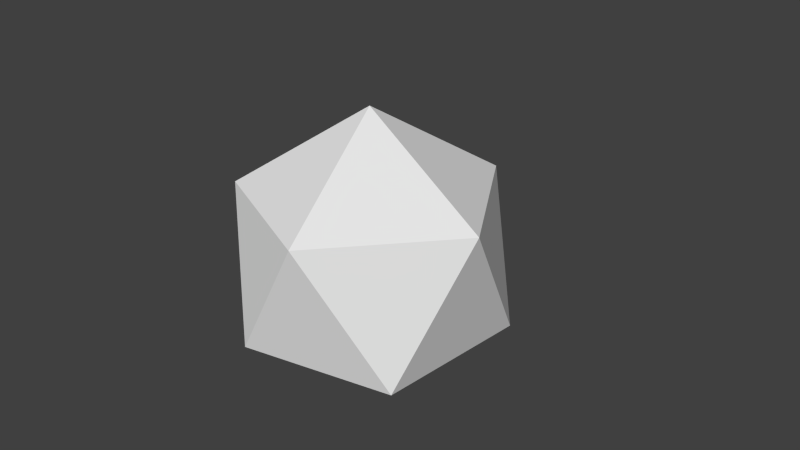 # Source: d20.blend  (saved by Blender 2.72.0; exported with 4.5.12 LTS)
import bpy
from mathutils import Matrix  # noqa: F401  (used for matrix-valued properties, if any)

bpy.ops.wm.read_factory_settings(use_empty=True)
scene = bpy.context.scene
scene.name = 'CKdie'

# ---- collections
col_collection_1 = bpy.data.collections.new('Collection 1'); scene.collection.children.link(col_collection_1)

# ---- world
world_world = bpy.data.worlds.new('World'); scene.world = world_world
world_world.color = (0.05088, 0.05088, 0.05088)
world_world.use_sun_shadow = False
world_world.sun_shadow_jitter_overblur = 0.0
world_world.cycles.sampling_method = 'MANUAL'
world_world.cycles.sample_map_resolution = 256

# ---- cameras
cam_camera = bpy.data.cameras.new('Camera')
cam_camera.clip_end = 100.0
cam_camera.lens = 35.0
cam_camera.sensor_width = 32.0
cam_camera.sensor_height = 18.0
cam_camera.ortho_scale = 7.314
cam_camera.dof.focus_distance = 0.0
cam_camera.dof.aperture_fstop = 128.0

# ---- meshes
me_ckdie = bpy.data.meshes.new('CKdie')
me_ckdie.from_pydata([(0.0, -3.646e-09, -1.997), (1.445, -1.05, -0.8932), (-0.552, -1.699, -0.8932), (-1.786, -3.646e-09, -0.8932), (-0.552, 1.699, -0.8932), (1.445, 1.05, -0.8932), (0.552, -1.699, 0.8932), (-1.445, -1.05, 0.8932), (-1.445, 1.05, 0.8932), (0.552, 1.699, 0.8932), (1.786, -3.646e-09, 0.8932), (0.0, -3.646e-09, 1.997)], [], [(0, 1, 2), (1, 0, 5), (0, 2, 3), (0, 3, 4), (0, 4, 5), (1, 5, 10), (2, 1, 6), (3, 2, 7), (4, 3, 8), (5, 4, 9), (1, 10, 6), (2, 6, 7), (3, 7, 8), (4, 8, 9), (5, 9, 10), (6, 10, 11), (7, 6, 11), (8, 7, 11), (9, 8, 11), (10, 9, 11)])
_uv = me_ckdie.uv_layers.new(name='UVMap')
_uv.uv.foreach_set('vector', [0.2469, 0.7819, 0.1269, 0.9482, 0.0429, 0.7195, 0.1269, 0.9482, 0.2469, 0.7819, 0.3669, 0.9482, 0.2469, 0.7819, 0.0429, 0.7195, 0.2469, 0.574, 0.2469, 0.7819, 0.2469, 0.574, 0.4509, 0.7195, 0.2469, 0.7819, 0.4509, 0.7195, 0.3669, 0.9482, 0.7863, 0.7708, 0.5947, 0.6606, 0.7859, 0.5498, 0.9778, 0.8809, 0.7863, 0.7708, 0.9775, 0.66, 0.2116, 0.4402, 0.02, 0.33, 0.2112, 0.2192, 0.4031, 0.5504, 0.2116, 0.4402, 0.4028, 0.3294, 0.5947, 0.6606, 0.4031, 0.5504, 0.5943, 0.4396, 0.7863, 0.7708, 0.7859, 0.5498, 0.9775, 0.66, 0.02, 0.33, 0.01963, 0.1091, 0.2112, 0.2192, 0.2116, 0.4402, 0.2112, 0.2192, 0.4028, 0.3294, 0.4031, 0.5504, 0.4028, 0.3294, 0.5943, 0.4396, 0.5947, 0.6606, 0.5943, 0.4396, 0.7859, 0.5498, 0.555, 0.1757, 0.7619, 0.02819, 0.7619, 0.2389, 0.6402, 0.4075, 0.555, 0.1757, 0.7619, 0.2389, 0.8836, 0.4075, 0.6402, 0.4075, 0.7619, 0.2389, 0.9687, 0.1757, 0.8836, 0.4075, 0.7619, 0.2389, 0.7619, 0.02819, 0.9687, 0.1757, 0.7619, 0.2389])
me_ckdie.use_remesh_preserve_volume = False
me_ckdie.use_remesh_preserve_attributes = False
me_ckdie.use_mirror_vertex_groups = False
me_ckdie.update()

# ---- objects
ob_ckdie = bpy.data.objects.new('CKdie', me_ckdie)
ob_camera = bpy.data.objects.new('Camera', cam_camera)

# ---- transforms, parenting, visibility, modifiers, constraints
ob_ckdie.location = (0.0, 0.0, 0.0)
ob_ckdie.lineart.crease_threshold = 0.0
ob_camera.location = (7.481, -6.508, 5.344)
ob_camera.rotation_euler = (1.109, 0.01082, 0.8149)
ob_camera.lock_rotations_4d = False
ob_camera.empty_display_type = 'ARROWS'
ob_camera.color = (0.0, 0.0, 0.0, 0.0)
ob_camera.display_type = 'WIRE'
ob_camera.lineart.crease_threshold = 0.0

# ---- collection membership
col_collection_1.objects.link(ob_ckdie)
col_collection_1.objects.link(ob_camera)

# ---- scene / render settings (as saved in the file)
scene.camera = ob_camera
scene.frame_start = 1; scene.frame_end = 250; scene.frame_set(0)
scene.render.engine = 'BLENDER_EEVEE_NEXT'
scene.render.image_settings.color_mode = 'RGB'
scene.render.image_settings.compression = 90
scene.render.resolution_percentage = 50
scene.render.dither_intensity = 0.0
scene.render.bake_margin = 2
scene.render.bake_bias = 0.0
scene.cycles.use_denoising = False
scene.cycles.samples = 10
scene.cycles.sampling_pattern = 'TABULATED_SOBOL'
scene.cycles.light_sampling_threshold = 0.0
scene.cycles.use_adaptive_sampling = False
scene.cycles.use_light_tree = False
scene.cycles.blur_glossy = 0.0
scene.cycles.volume_bounces = 1
scene.cycles.pixel_filter_type = 'GAUSSIAN'
scene.cycles.sample_clamp_indirect = 0.0
scene.view_settings.view_transform = 'Standard'
bpy.context.view_layer.update()

# ---- added for rendering (the .blend has no usable light): sun
light_auto_sun = bpy.data.lights.new('AutoSun', 'SUN')
light_auto_sun.energy = 3.0
light_auto_sun.angle = 0.0523599
ob_auto_sun = bpy.data.objects.new('AutoSun', light_auto_sun)
scene.collection.objects.link(ob_auto_sun)
ob_auto_sun.rotation_euler = (0.872665, 0.174533, 0.523599)
bpy.context.view_layer.update()
